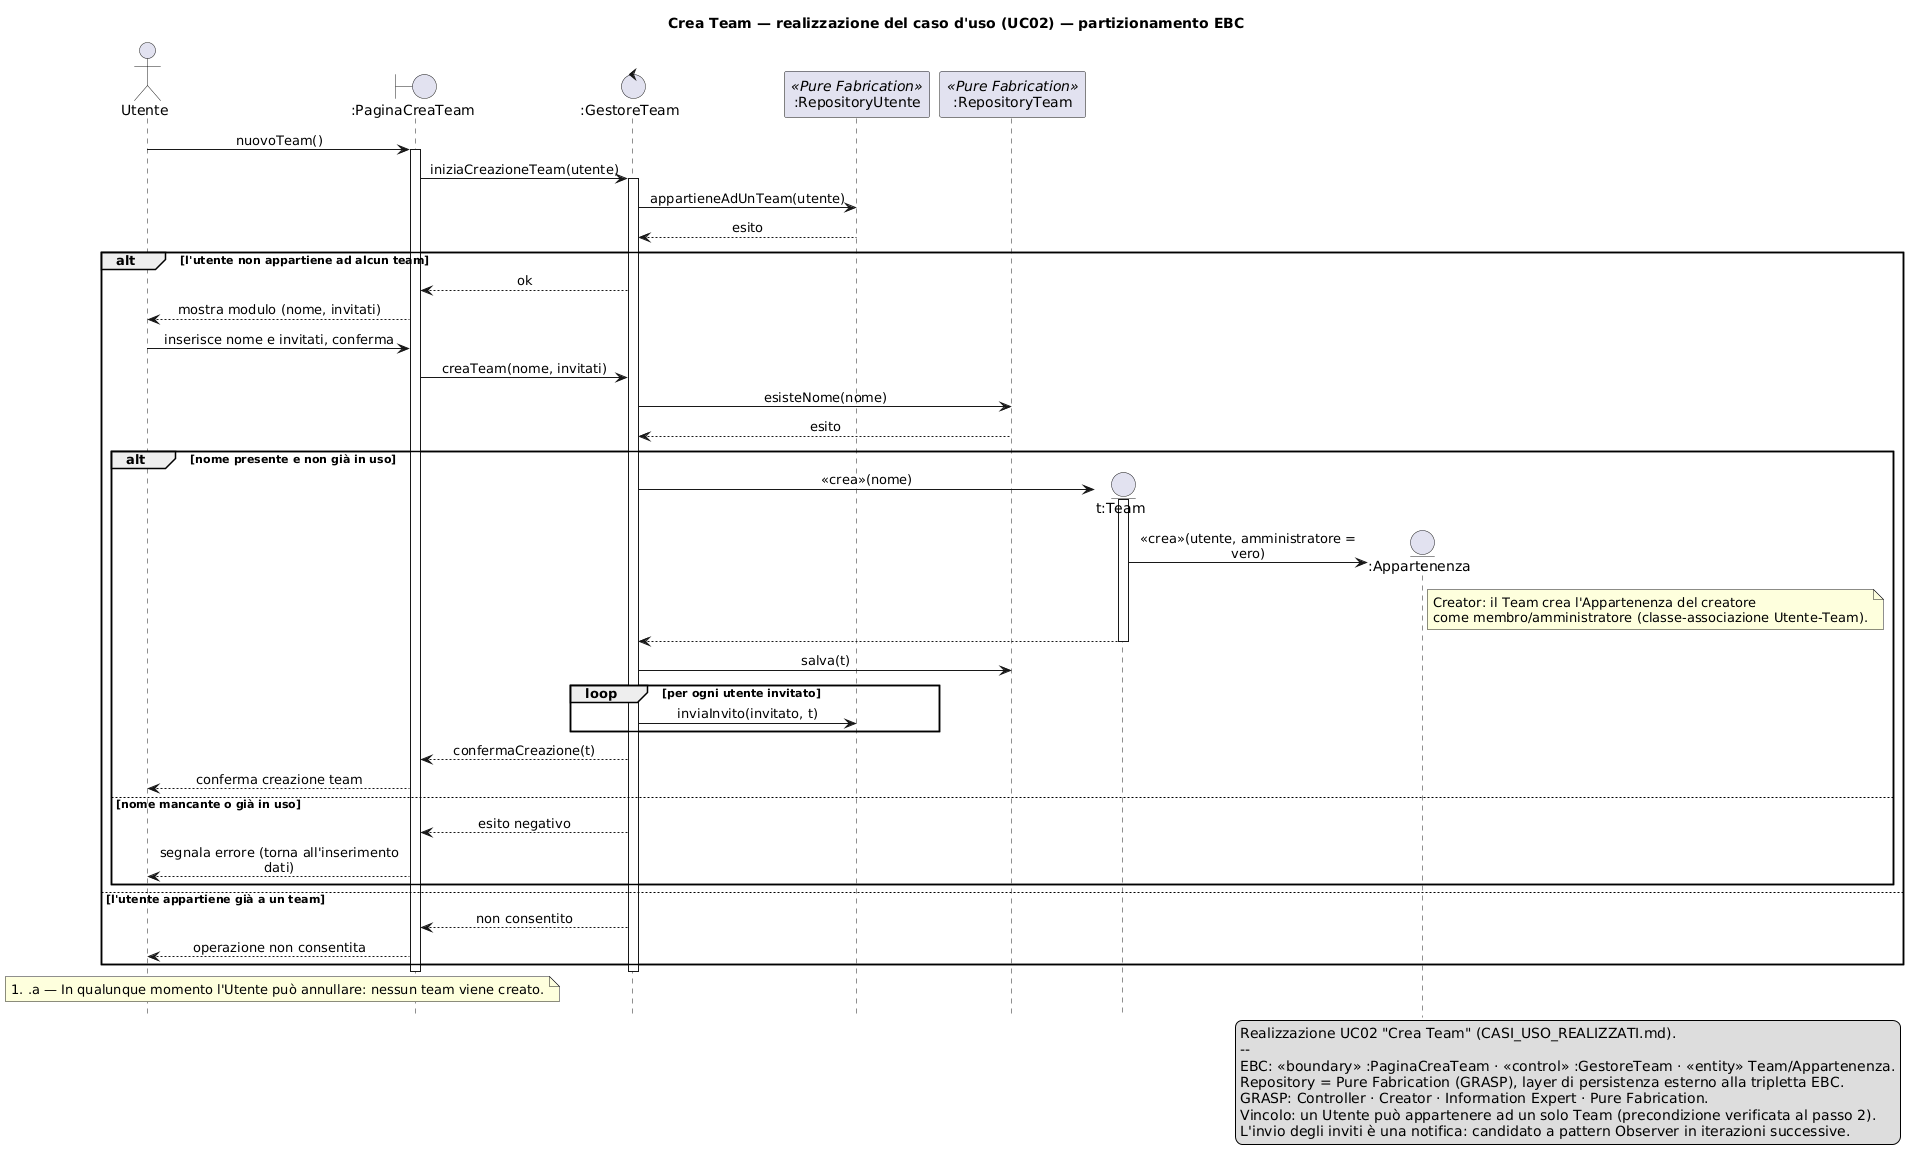

The diagram above was rendered by PlantUML. Its source (embedded in the PNG):
@startuml SEQ_CreaTeam
' DIAGRAMMA DI SEQUENZA - Realizzazione "Crea Team" (1a iterazione HackHub, UC02).
' Notazione: UML_05_Interazioni (linee di vita, focus, messaggi sincroni/ritorno/«crea», frammenti alt/opt/loop).
' Stile UML_05 slide 2: niente tipi dei parametri. Coerente con CLASSI_ANALISI_REALIZZATI.puml e CASI_USO_REALIZZATI.md.
' Partizionamento EBC: boundary = pagina UI, control = GestoreTeam (GRASP Controller, "il C del BCE"), entity = dominio.
' GRASP: Controller, Creator (Team crea l'Appartenenza del creatore), Information Expert,
'        Pure Fabrication (Repository: persistenza, complementare all'EBC).
' Nessun pattern State: il Team non ha un ciclo di vita a stati.
hide footbox
skinparam shadowing false
skinparam sequenceMessageAlign center
skinparam maxMessageSize 240

title Crea Team — realizzazione del caso d'uso (UC02) — partizionamento EBC

actor "Utente" as Ut
boundary ":PaginaCreaTeam" as B
control ":GestoreTeam" as GT
participant ":RepositoryUtente" as RU <<Pure Fabrication>>
participant ":RepositoryTeam" as RT <<Pure Fabrication>>

Ut -> B : nuovoTeam()
activate B
B -> GT : iniziaCreazioneTeam(utente)
activate GT
GT -> RU : appartieneAdUnTeam(utente)
RU --> GT : esito

alt l'utente non appartiene ad alcun team
    GT --> B : ok
    B --> Ut : mostra modulo (nome, invitati)
    Ut -> B : inserisce nome e invitati, conferma
    B -> GT : creaTeam(nome, invitati)
    GT -> RT : esisteNome(nome)
    RT --> GT : esito
    alt nome presente e non già in uso
        create entity "t:Team" as T
        GT -> T : «crea»(nome)
        activate T
        create entity ":Appartenenza" as App
        T -> App : «crea»(utente, amministratore = vero)
        note right of App
          Creator: il Team crea l'Appartenenza del creatore
          come membro/amministratore (classe-associazione Utente-Team).
        end note
        T --> GT
        deactivate T
        GT -> RT : salva(t)
        loop per ogni utente invitato
            GT -> RU : inviaInvito(invitato, t)
        end
        GT --> B : confermaCreazione(t)
        B --> Ut : conferma creazione team
    else nome mancante o già in uso
        GT --> B : esito negativo
        B --> Ut : segnala errore (torna all'inserimento dati)
    end
else l'utente appartiene già a un team
    GT --> B : non consentito
    B --> Ut : operazione non consentita
end
deactivate GT
deactivate B

note over Ut, B
  #.a — In qualunque momento l'Utente può annullare: nessun team viene creato.
end note

legend right
  Realizzazione UC02 "Crea Team" (CASI_USO_REALIZZATI.md).
  --
  EBC: «boundary» :PaginaCreaTeam · «control» :GestoreTeam · «entity» Team/Appartenenza.
  Repository = Pure Fabrication (GRASP), layer di persistenza esterno alla tripletta EBC.
  GRASP: Controller · Creator · Information Expert · Pure Fabrication.
  Vincolo: un Utente può appartenere ad un solo Team (precondizione verificata al passo 2).
  L'invio degli inviti è una notifica: candidato a pattern Observer in iterazioni successive.
endlegend
@enduml